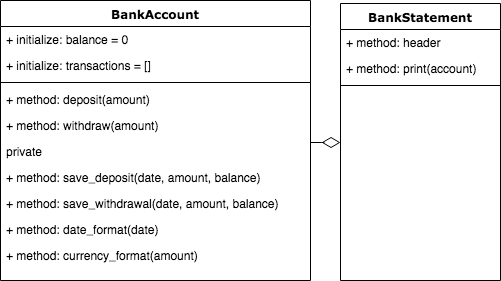

The diagram above was exported from draw.io. Its source (the exported page's mxGraphModel, read from the mxfile embedded in the PNG):
<mxGraphModel dx="861" dy="328" grid="1" gridSize="10" guides="1" tooltips="1" connect="1" arrows="1" fold="1" page="1" pageScale="1" pageWidth="1100" pageHeight="850" background="#ffffff" math="0" shadow="0">
  <root>
    <mxCell id="0" />
    <mxCell id="1" parent="0" />
    <mxCell id="78961159f06e98e8-17" value="BankAccount" style="swimlane;html=1;fontStyle=1;align=center;verticalAlign=top;childLayout=stackLayout;horizontal=1;startSize=26;horizontalStack=0;resizeParent=1;resizeLast=0;collapsible=1;marginBottom=0;swimlaneFillColor=#ffffff;rounded=0;shadow=0;comic=0;labelBackgroundColor=none;strokeColor=#000000;strokeWidth=1;fillColor=none;fontFamily=Verdana;fontSize=12;fontColor=#000000;" parent="1" vertex="1">
      <mxGeometry x="90" y="80" width="310" height="280" as="geometry" />
    </mxCell>
    <mxCell id="78961159f06e98e8-21" value="+ initialize: balance = 0" style="text;html=1;strokeColor=none;fillColor=none;align=left;verticalAlign=top;spacingLeft=4;spacingRight=4;whiteSpace=wrap;overflow=hidden;rotatable=0;points=[[0,0.5],[1,0.5]];portConstraint=eastwest;" parent="78961159f06e98e8-17" vertex="1">
      <mxGeometry y="26" width="310" height="26" as="geometry" />
    </mxCell>
    <mxCell id="78961159f06e98e8-23" value="+ initialize: transactions = []" style="text;html=1;strokeColor=none;fillColor=none;align=left;verticalAlign=top;spacingLeft=4;spacingRight=4;whiteSpace=wrap;overflow=hidden;rotatable=0;points=[[0,0.5],[1,0.5]];portConstraint=eastwest;" parent="78961159f06e98e8-17" vertex="1">
      <mxGeometry y="52" width="310" height="26" as="geometry" />
    </mxCell>
    <mxCell id="78961159f06e98e8-19" value="" style="line;html=1;strokeWidth=1;fillColor=none;align=left;verticalAlign=middle;spacingTop=-1;spacingLeft=3;spacingRight=3;rotatable=0;labelPosition=right;points=[];portConstraint=eastwest;" parent="78961159f06e98e8-17" vertex="1">
      <mxGeometry y="78" width="310" height="8" as="geometry" />
    </mxCell>
    <mxCell id="78961159f06e98e8-20" value="+ method: deposit(amount)" style="text;html=1;strokeColor=none;fillColor=none;align=left;verticalAlign=top;spacingLeft=4;spacingRight=4;whiteSpace=wrap;overflow=hidden;rotatable=0;points=[[0,0.5],[1,0.5]];portConstraint=eastwest;" parent="78961159f06e98e8-17" vertex="1">
      <mxGeometry y="86" width="310" height="26" as="geometry" />
    </mxCell>
    <mxCell id="78961159f06e98e8-27" value="+ method: withdraw(amount)" style="text;html=1;strokeColor=none;fillColor=none;align=left;verticalAlign=top;spacingLeft=4;spacingRight=4;whiteSpace=wrap;overflow=hidden;rotatable=0;points=[[0,0.5],[1,0.5]];portConstraint=eastwest;" parent="78961159f06e98e8-17" vertex="1">
      <mxGeometry y="112" width="310" height="26" as="geometry" />
    </mxCell>
    <mxCell id="YvY0PhyXUESJjhH391S4-1" value="private" style="text;html=1;strokeColor=none;fillColor=none;align=left;verticalAlign=top;spacingLeft=4;spacingRight=4;whiteSpace=wrap;overflow=hidden;rotatable=0;points=[[0,0.5],[1,0.5]];portConstraint=eastwest;" vertex="1" parent="78961159f06e98e8-17">
      <mxGeometry y="138" width="310" height="26" as="geometry" />
    </mxCell>
    <mxCell id="YvY0PhyXUESJjhH391S4-2" value="+ method: save_deposit(date, amount, balance)" style="text;html=1;strokeColor=none;fillColor=none;align=left;verticalAlign=top;spacingLeft=4;spacingRight=4;whiteSpace=wrap;overflow=hidden;rotatable=0;points=[[0,0.5],[1,0.5]];portConstraint=eastwest;" vertex="1" parent="78961159f06e98e8-17">
      <mxGeometry y="164" width="310" height="26" as="geometry" />
    </mxCell>
    <mxCell id="YvY0PhyXUESJjhH391S4-3" value="+ method: save_withdrawal(date, amount, balance)" style="text;html=1;strokeColor=none;fillColor=none;align=left;verticalAlign=top;spacingLeft=4;spacingRight=4;whiteSpace=wrap;overflow=hidden;rotatable=0;points=[[0,0.5],[1,0.5]];portConstraint=eastwest;" vertex="1" parent="78961159f06e98e8-17">
      <mxGeometry y="190" width="310" height="26" as="geometry" />
    </mxCell>
    <mxCell id="YvY0PhyXUESJjhH391S4-5" value="+ method: date_format(date)" style="text;html=1;strokeColor=none;fillColor=none;align=left;verticalAlign=top;spacingLeft=4;spacingRight=4;whiteSpace=wrap;overflow=hidden;rotatable=0;points=[[0,0.5],[1,0.5]];portConstraint=eastwest;" vertex="1" parent="78961159f06e98e8-17">
      <mxGeometry y="216" width="310" height="26" as="geometry" />
    </mxCell>
    <mxCell id="YvY0PhyXUESJjhH391S4-4" value="+ method: currency_format(amount)" style="text;html=1;strokeColor=none;fillColor=none;align=left;verticalAlign=top;spacingLeft=4;spacingRight=4;whiteSpace=wrap;overflow=hidden;rotatable=0;points=[[0,0.5],[1,0.5]];portConstraint=eastwest;" vertex="1" parent="78961159f06e98e8-17">
      <mxGeometry y="242" width="310" height="26" as="geometry" />
    </mxCell>
    <mxCell id="78961159f06e98e8-30" value="BankStatement" style="swimlane;html=1;fontStyle=1;align=center;verticalAlign=top;childLayout=stackLayout;horizontal=1;startSize=26;horizontalStack=0;resizeParent=1;resizeLast=0;collapsible=1;marginBottom=0;swimlaneFillColor=#ffffff;rounded=0;shadow=0;comic=0;labelBackgroundColor=none;strokeColor=#000000;strokeWidth=1;fillColor=none;fontFamily=Verdana;fontSize=12;fontColor=#000000;" parent="1" vertex="1">
      <mxGeometry x="430" y="83" width="160" height="277" as="geometry" />
    </mxCell>
    <mxCell id="78961159f06e98e8-31" value="+ method: header" style="text;html=1;strokeColor=none;fillColor=none;align=left;verticalAlign=top;spacingLeft=4;spacingRight=4;whiteSpace=wrap;overflow=hidden;rotatable=0;points=[[0,0.5],[1,0.5]];portConstraint=eastwest;" parent="78961159f06e98e8-30" vertex="1">
      <mxGeometry y="26" width="160" height="26" as="geometry" />
    </mxCell>
    <mxCell id="78961159f06e98e8-32" value="+ method: print(account)" style="text;html=1;strokeColor=none;fillColor=none;align=left;verticalAlign=top;spacingLeft=4;spacingRight=4;whiteSpace=wrap;overflow=hidden;rotatable=0;points=[[0,0.5],[1,0.5]];portConstraint=eastwest;" parent="78961159f06e98e8-30" vertex="1">
      <mxGeometry y="52" width="160" height="26" as="geometry" />
    </mxCell>
    <mxCell id="78961159f06e98e8-38" value="" style="line;html=1;strokeWidth=1;fillColor=none;align=left;verticalAlign=middle;spacingTop=-1;spacingLeft=3;spacingRight=3;rotatable=0;labelPosition=right;points=[];portConstraint=eastwest;" parent="78961159f06e98e8-30" vertex="1">
      <mxGeometry y="78" width="160" height="8" as="geometry" />
    </mxCell>
    <mxCell id="78961159f06e98e8-121" style="edgeStyle=elbowEdgeStyle;html=1;labelBackgroundColor=none;startFill=0;startSize=8;endArrow=diamondThin;endFill=0;endSize=16;fontFamily=Verdana;fontSize=12;elbow=vertical;" parent="1" source="78961159f06e98e8-17" target="78961159f06e98e8-30" edge="1">
      <mxGeometry relative="1" as="geometry">
        <mxPoint x="250" y="259.88235294117635" as="sourcePoint" />
      </mxGeometry>
    </mxCell>
  </root>
</mxGraphModel>